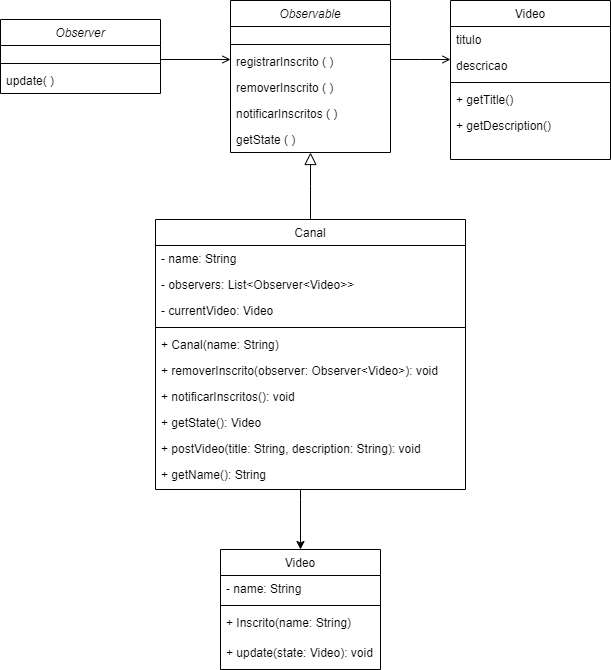

The diagram above was exported from draw.io. Its source (the exported page's mxGraphModel, read from the mxfile embedded in the PNG):
<mxGraphModel dx="1947" dy="484" grid="1" gridSize="10" guides="0" tooltips="1" connect="1" arrows="1" fold="1" page="1" pageScale="1" pageWidth="827" pageHeight="1169" math="0" shadow="0">
  <root>
    <mxCell id="WIyWlLk6GJQsqaUBKTNV-0" />
    <mxCell id="WIyWlLk6GJQsqaUBKTNV-1" parent="WIyWlLk6GJQsqaUBKTNV-0" />
    <mxCell id="zkfFHV4jXpPFQw0GAbJ--0" value="Observable" style="swimlane;fontStyle=2;align=center;verticalAlign=top;childLayout=stackLayout;horizontal=1;startSize=26;horizontalStack=0;resizeParent=1;resizeLast=0;collapsible=1;marginBottom=0;rounded=0;shadow=0;strokeWidth=1;" parent="WIyWlLk6GJQsqaUBKTNV-1" vertex="1">
      <mxGeometry x="220" y="61" width="160" height="152" as="geometry">
        <mxRectangle x="230" y="140" width="160" height="26" as="alternateBounds" />
      </mxGeometry>
    </mxCell>
    <mxCell id="zkfFHV4jXpPFQw0GAbJ--1" value=" " style="text;align=left;verticalAlign=top;spacingLeft=4;spacingRight=4;overflow=hidden;rotatable=0;points=[[0,0.5],[1,0.5]];portConstraint=eastwest;" parent="zkfFHV4jXpPFQw0GAbJ--0" vertex="1">
      <mxGeometry y="26" width="160" height="14" as="geometry" />
    </mxCell>
    <mxCell id="zkfFHV4jXpPFQw0GAbJ--4" value="" style="line;html=1;strokeWidth=1;align=left;verticalAlign=middle;spacingTop=-1;spacingLeft=3;spacingRight=3;rotatable=0;labelPosition=right;points=[];portConstraint=eastwest;" parent="zkfFHV4jXpPFQw0GAbJ--0" vertex="1">
      <mxGeometry y="40" width="160" height="8" as="geometry" />
    </mxCell>
    <mxCell id="CDUH0E2k5xYEB6FUlKUo-9" value="registrarInscrito ( )" style="text;align=left;verticalAlign=top;spacingLeft=4;spacingRight=4;overflow=hidden;rotatable=0;points=[[0,0.5],[1,0.5]];portConstraint=eastwest;" parent="zkfFHV4jXpPFQw0GAbJ--0" vertex="1">
      <mxGeometry y="48" width="160" height="26" as="geometry" />
    </mxCell>
    <mxCell id="zkfFHV4jXpPFQw0GAbJ--5" value="removerInscrito ( )" style="text;align=left;verticalAlign=top;spacingLeft=4;spacingRight=4;overflow=hidden;rotatable=0;points=[[0,0.5],[1,0.5]];portConstraint=eastwest;" parent="zkfFHV4jXpPFQw0GAbJ--0" vertex="1">
      <mxGeometry y="74" width="160" height="26" as="geometry" />
    </mxCell>
    <mxCell id="CDUH0E2k5xYEB6FUlKUo-7" value="notificarInscritos ( )" style="text;align=left;verticalAlign=top;spacingLeft=4;spacingRight=4;overflow=hidden;rotatable=0;points=[[0,0.5],[1,0.5]];portConstraint=eastwest;" parent="zkfFHV4jXpPFQw0GAbJ--0" vertex="1">
      <mxGeometry y="100" width="160" height="26" as="geometry" />
    </mxCell>
    <mxCell id="CDUH0E2k5xYEB6FUlKUo-8" value="getState ( )" style="text;align=left;verticalAlign=top;spacingLeft=4;spacingRight=4;overflow=hidden;rotatable=0;points=[[0,0.5],[1,0.5]];portConstraint=eastwest;" parent="zkfFHV4jXpPFQw0GAbJ--0" vertex="1">
      <mxGeometry y="126" width="160" height="26" as="geometry" />
    </mxCell>
    <mxCell id="zkfFHV4jXpPFQw0GAbJ--6" value="Canal" style="swimlane;fontStyle=0;align=center;verticalAlign=top;childLayout=stackLayout;horizontal=1;startSize=26;horizontalStack=0;resizeParent=1;resizeLast=0;collapsible=1;marginBottom=0;rounded=0;shadow=0;strokeWidth=1;" parent="WIyWlLk6GJQsqaUBKTNV-1" vertex="1">
      <mxGeometry x="145" y="280" width="310" height="270" as="geometry">
        <mxRectangle x="130" y="380" width="160" height="26" as="alternateBounds" />
      </mxGeometry>
    </mxCell>
    <mxCell id="zkfFHV4jXpPFQw0GAbJ--7" value="- name: String" style="text;align=left;verticalAlign=top;spacingLeft=4;spacingRight=4;overflow=hidden;rotatable=0;points=[[0,0.5],[1,0.5]];portConstraint=eastwest;" parent="zkfFHV4jXpPFQw0GAbJ--6" vertex="1">
      <mxGeometry y="26" width="310" height="26" as="geometry" />
    </mxCell>
    <mxCell id="zkfFHV4jXpPFQw0GAbJ--8" value="- observers: List&lt;Observer&lt;Video&gt;&gt;" style="text;align=left;verticalAlign=top;spacingLeft=4;spacingRight=4;overflow=hidden;rotatable=0;points=[[0,0.5],[1,0.5]];portConstraint=eastwest;rounded=0;shadow=0;html=0;" parent="zkfFHV4jXpPFQw0GAbJ--6" vertex="1">
      <mxGeometry y="52" width="310" height="26" as="geometry" />
    </mxCell>
    <mxCell id="4XcJV3oda-DZ7-FLWC_s-0" value="- currentVideo: Video" style="text;align=left;verticalAlign=top;spacingLeft=4;spacingRight=4;overflow=hidden;rotatable=0;points=[[0,0.5],[1,0.5]];portConstraint=eastwest;" vertex="1" parent="zkfFHV4jXpPFQw0GAbJ--6">
      <mxGeometry y="78" width="310" height="26" as="geometry" />
    </mxCell>
    <mxCell id="4XcJV3oda-DZ7-FLWC_s-2" value="" style="line;html=1;strokeWidth=1;align=left;verticalAlign=middle;spacingTop=-1;spacingLeft=3;spacingRight=3;rotatable=0;labelPosition=right;points=[];portConstraint=eastwest;" vertex="1" parent="zkfFHV4jXpPFQw0GAbJ--6">
      <mxGeometry y="104" width="310" height="8" as="geometry" />
    </mxCell>
    <mxCell id="4XcJV3oda-DZ7-FLWC_s-4" value="+ Canal(name: String)" style="text;align=left;verticalAlign=top;spacingLeft=4;spacingRight=4;overflow=hidden;rotatable=0;points=[[0,0.5],[1,0.5]];portConstraint=eastwest;" vertex="1" parent="zkfFHV4jXpPFQw0GAbJ--6">
      <mxGeometry y="112" width="310" height="26" as="geometry" />
    </mxCell>
    <mxCell id="4XcJV3oda-DZ7-FLWC_s-3" value="+ removerInscrito(observer: Observer&lt;Video&gt;): void " style="text;align=left;verticalAlign=top;spacingLeft=4;spacingRight=4;overflow=hidden;rotatable=0;points=[[0,0.5],[1,0.5]];portConstraint=eastwest;" vertex="1" parent="zkfFHV4jXpPFQw0GAbJ--6">
      <mxGeometry y="138" width="310" height="26" as="geometry" />
    </mxCell>
    <mxCell id="4XcJV3oda-DZ7-FLWC_s-5" value="+ notificarInscritos(): void" style="text;align=left;verticalAlign=top;spacingLeft=4;spacingRight=4;overflow=hidden;rotatable=0;points=[[0,0.5],[1,0.5]];portConstraint=eastwest;" vertex="1" parent="zkfFHV4jXpPFQw0GAbJ--6">
      <mxGeometry y="164" width="310" height="26" as="geometry" />
    </mxCell>
    <mxCell id="4XcJV3oda-DZ7-FLWC_s-6" value="+ getState(): Video " style="text;align=left;verticalAlign=top;spacingLeft=4;spacingRight=4;overflow=hidden;rotatable=0;points=[[0,0.5],[1,0.5]];portConstraint=eastwest;" vertex="1" parent="zkfFHV4jXpPFQw0GAbJ--6">
      <mxGeometry y="190" width="310" height="26" as="geometry" />
    </mxCell>
    <mxCell id="4XcJV3oda-DZ7-FLWC_s-7" value="+ postVideo(title: String, description: String): void" style="text;align=left;verticalAlign=top;spacingLeft=4;spacingRight=4;overflow=hidden;rotatable=0;points=[[0,0.5],[1,0.5]];portConstraint=eastwest;" vertex="1" parent="zkfFHV4jXpPFQw0GAbJ--6">
      <mxGeometry y="216" width="310" height="26" as="geometry" />
    </mxCell>
    <mxCell id="4XcJV3oda-DZ7-FLWC_s-8" value="+ getName(): String " style="text;align=left;verticalAlign=top;spacingLeft=4;spacingRight=4;overflow=hidden;rotatable=0;points=[[0,0.5],[1,0.5]];portConstraint=eastwest;" vertex="1" parent="zkfFHV4jXpPFQw0GAbJ--6">
      <mxGeometry y="242" width="310" height="26" as="geometry" />
    </mxCell>
    <mxCell id="zkfFHV4jXpPFQw0GAbJ--12" value="" style="endArrow=block;endSize=10;endFill=0;shadow=0;strokeWidth=1;rounded=0;edgeStyle=elbowEdgeStyle;elbow=vertical;" parent="WIyWlLk6GJQsqaUBKTNV-1" source="zkfFHV4jXpPFQw0GAbJ--6" target="zkfFHV4jXpPFQw0GAbJ--0" edge="1">
      <mxGeometry width="160" relative="1" as="geometry">
        <mxPoint x="200" y="203" as="sourcePoint" />
        <mxPoint x="200" y="203" as="targetPoint" />
      </mxGeometry>
    </mxCell>
    <mxCell id="zkfFHV4jXpPFQw0GAbJ--17" value="Video" style="swimlane;fontStyle=0;align=center;verticalAlign=top;childLayout=stackLayout;horizontal=1;startSize=26;horizontalStack=0;resizeParent=1;resizeLast=0;collapsible=1;marginBottom=0;rounded=0;shadow=0;strokeWidth=1;" parent="WIyWlLk6GJQsqaUBKTNV-1" vertex="1">
      <mxGeometry x="440" y="61" width="160" height="159" as="geometry">
        <mxRectangle x="550" y="140" width="160" height="26" as="alternateBounds" />
      </mxGeometry>
    </mxCell>
    <mxCell id="zkfFHV4jXpPFQw0GAbJ--18" value="titulo" style="text;align=left;verticalAlign=top;spacingLeft=4;spacingRight=4;overflow=hidden;rotatable=0;points=[[0,0.5],[1,0.5]];portConstraint=eastwest;" parent="zkfFHV4jXpPFQw0GAbJ--17" vertex="1">
      <mxGeometry y="26" width="160" height="26" as="geometry" />
    </mxCell>
    <mxCell id="zkfFHV4jXpPFQw0GAbJ--19" value="descricao" style="text;align=left;verticalAlign=top;spacingLeft=4;spacingRight=4;overflow=hidden;rotatable=0;points=[[0,0.5],[1,0.5]];portConstraint=eastwest;rounded=0;shadow=0;html=0;" parent="zkfFHV4jXpPFQw0GAbJ--17" vertex="1">
      <mxGeometry y="52" width="160" height="26" as="geometry" />
    </mxCell>
    <mxCell id="zkfFHV4jXpPFQw0GAbJ--23" value="" style="line;html=1;strokeWidth=1;align=left;verticalAlign=middle;spacingTop=-1;spacingLeft=3;spacingRight=3;rotatable=0;labelPosition=right;points=[];portConstraint=eastwest;" parent="zkfFHV4jXpPFQw0GAbJ--17" vertex="1">
      <mxGeometry y="78" width="160" height="8" as="geometry" />
    </mxCell>
    <mxCell id="zkfFHV4jXpPFQw0GAbJ--24" value="+ getTitle() " style="text;align=left;verticalAlign=top;spacingLeft=4;spacingRight=4;overflow=hidden;rotatable=0;points=[[0,0.5],[1,0.5]];portConstraint=eastwest;" parent="zkfFHV4jXpPFQw0GAbJ--17" vertex="1">
      <mxGeometry y="86" width="160" height="26" as="geometry" />
    </mxCell>
    <mxCell id="zkfFHV4jXpPFQw0GAbJ--25" value="+ getDescription() " style="text;align=left;verticalAlign=top;spacingLeft=4;spacingRight=4;overflow=hidden;rotatable=0;points=[[0,0.5],[1,0.5]];portConstraint=eastwest;" parent="zkfFHV4jXpPFQw0GAbJ--17" vertex="1">
      <mxGeometry y="112" width="160" height="26" as="geometry" />
    </mxCell>
    <mxCell id="zkfFHV4jXpPFQw0GAbJ--26" value="" style="endArrow=open;shadow=0;strokeWidth=1;rounded=0;endFill=1;edgeStyle=elbowEdgeStyle;elbow=vertical;exitX=1;exitY=0.5;exitDx=0;exitDy=0;" parent="WIyWlLk6GJQsqaUBKTNV-1" source="CDUH0E2k5xYEB6FUlKUo-1" edge="1">
      <mxGeometry x="0.5" y="41" relative="1" as="geometry">
        <mxPoint x="380" y="192" as="sourcePoint" />
        <mxPoint x="220" y="120" as="targetPoint" />
        <mxPoint x="-40" y="32" as="offset" />
        <Array as="points">
          <mxPoint x="190" y="120" />
        </Array>
      </mxGeometry>
    </mxCell>
    <mxCell id="CDUH0E2k5xYEB6FUlKUo-0" value="Observer" style="swimlane;fontStyle=2;align=center;verticalAlign=top;childLayout=stackLayout;horizontal=1;startSize=26;horizontalStack=0;resizeParent=1;resizeLast=0;collapsible=1;marginBottom=0;rounded=0;shadow=0;strokeWidth=1;" parent="WIyWlLk6GJQsqaUBKTNV-1" vertex="1">
      <mxGeometry x="-10" y="80" width="160" height="74" as="geometry">
        <mxRectangle x="230" y="140" width="160" height="26" as="alternateBounds" />
      </mxGeometry>
    </mxCell>
    <mxCell id="CDUH0E2k5xYEB6FUlKUo-1" value=" " style="text;align=left;verticalAlign=top;spacingLeft=4;spacingRight=4;overflow=hidden;rotatable=0;points=[[0,0.5],[1,0.5]];portConstraint=eastwest;" parent="CDUH0E2k5xYEB6FUlKUo-0" vertex="1">
      <mxGeometry y="26" width="160" height="14" as="geometry" />
    </mxCell>
    <mxCell id="CDUH0E2k5xYEB6FUlKUo-4" value="" style="line;html=1;strokeWidth=1;align=left;verticalAlign=middle;spacingTop=-1;spacingLeft=3;spacingRight=3;rotatable=0;labelPosition=right;points=[];portConstraint=eastwest;" parent="CDUH0E2k5xYEB6FUlKUo-0" vertex="1">
      <mxGeometry y="40" width="160" height="8" as="geometry" />
    </mxCell>
    <mxCell id="CDUH0E2k5xYEB6FUlKUo-5" value="update( )" style="text;align=left;verticalAlign=top;spacingLeft=4;spacingRight=4;overflow=hidden;rotatable=0;points=[[0,0.5],[1,0.5]];portConstraint=eastwest;" parent="CDUH0E2k5xYEB6FUlKUo-0" vertex="1">
      <mxGeometry y="48" width="160" height="26" as="geometry" />
    </mxCell>
    <mxCell id="4XcJV3oda-DZ7-FLWC_s-9" value="Video" style="swimlane;fontStyle=0;align=center;verticalAlign=top;childLayout=stackLayout;horizontal=1;startSize=26;horizontalStack=0;resizeParent=1;resizeLast=0;collapsible=1;marginBottom=0;rounded=0;shadow=0;strokeWidth=1;" vertex="1" parent="WIyWlLk6GJQsqaUBKTNV-1">
      <mxGeometry x="210" y="610" width="160" height="120" as="geometry">
        <mxRectangle x="550" y="140" width="160" height="26" as="alternateBounds" />
      </mxGeometry>
    </mxCell>
    <mxCell id="4XcJV3oda-DZ7-FLWC_s-10" value="- name: String " style="text;align=left;verticalAlign=top;spacingLeft=4;spacingRight=4;overflow=hidden;rotatable=0;points=[[0,0.5],[1,0.5]];portConstraint=eastwest;" vertex="1" parent="4XcJV3oda-DZ7-FLWC_s-9">
      <mxGeometry y="26" width="160" height="26" as="geometry" />
    </mxCell>
    <mxCell id="4XcJV3oda-DZ7-FLWC_s-12" value="" style="line;html=1;strokeWidth=1;align=left;verticalAlign=middle;spacingTop=-1;spacingLeft=3;spacingRight=3;rotatable=0;labelPosition=right;points=[];portConstraint=eastwest;" vertex="1" parent="4XcJV3oda-DZ7-FLWC_s-9">
      <mxGeometry y="52" width="160" height="8" as="geometry" />
    </mxCell>
    <mxCell id="4XcJV3oda-DZ7-FLWC_s-13" value="+ Inscrito(name: String)  " style="text;align=left;verticalAlign=top;spacingLeft=4;spacingRight=4;overflow=hidden;rotatable=0;points=[[0,0.5],[1,0.5]];portConstraint=eastwest;" vertex="1" parent="4XcJV3oda-DZ7-FLWC_s-9">
      <mxGeometry y="60" width="160" height="30" as="geometry" />
    </mxCell>
    <mxCell id="4XcJV3oda-DZ7-FLWC_s-14" value="+ update(state: Video): void " style="text;align=left;verticalAlign=top;spacingLeft=4;spacingRight=4;overflow=hidden;rotatable=0;points=[[0,0.5],[1,0.5]];portConstraint=eastwest;" vertex="1" parent="4XcJV3oda-DZ7-FLWC_s-9">
      <mxGeometry y="90" width="160" height="26" as="geometry" />
    </mxCell>
    <mxCell id="4XcJV3oda-DZ7-FLWC_s-15" style="edgeStyle=orthogonalEdgeStyle;rounded=0;orthogonalLoop=1;jettySize=auto;html=1;entryX=0.5;entryY=0;entryDx=0;entryDy=0;" edge="1" parent="WIyWlLk6GJQsqaUBKTNV-1" target="4XcJV3oda-DZ7-FLWC_s-9">
      <mxGeometry relative="1" as="geometry">
        <mxPoint x="290" y="550" as="sourcePoint" />
        <mxPoint x="310" y="71" as="targetPoint" />
        <Array as="points">
          <mxPoint x="290" y="560" />
          <mxPoint x="290" y="560" />
        </Array>
      </mxGeometry>
    </mxCell>
    <mxCell id="4XcJV3oda-DZ7-FLWC_s-16" value="" style="endArrow=open;shadow=0;strokeWidth=1;rounded=0;endFill=1;edgeStyle=elbowEdgeStyle;elbow=vertical;" edge="1" parent="WIyWlLk6GJQsqaUBKTNV-1">
      <mxGeometry x="0.5" y="41" relative="1" as="geometry">
        <mxPoint x="380" y="120" as="sourcePoint" />
        <mxPoint x="440" y="120" as="targetPoint" />
        <mxPoint x="-40" y="32" as="offset" />
      </mxGeometry>
    </mxCell>
  </root>
</mxGraphModel>